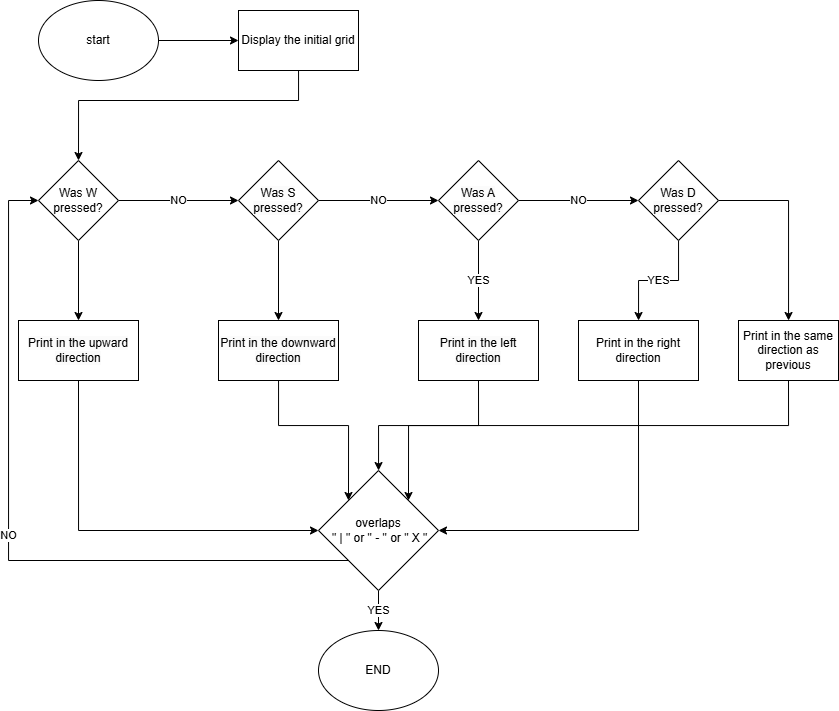

The diagram above was exported from draw.io. Its source (the exported page's mxGraphModel, read from the mxfile embedded in the PNG):
<mxGraphModel dx="1221" dy="506" grid="1" gridSize="10" guides="1" tooltips="1" connect="1" arrows="1" fold="1" page="1" pageScale="1" pageWidth="850" pageHeight="1100" math="0" shadow="0">
  <root>
    <mxCell id="0" />
    <mxCell id="1" parent="0" />
    <mxCell id="r77iXQaTGIFatfAkdO_Q-3" value="" style="edgeStyle=orthogonalEdgeStyle;rounded=0;orthogonalLoop=1;jettySize=auto;html=1;" edge="1" parent="1" source="r77iXQaTGIFatfAkdO_Q-1" target="r77iXQaTGIFatfAkdO_Q-2">
      <mxGeometry relative="1" as="geometry" />
    </mxCell>
    <mxCell id="r77iXQaTGIFatfAkdO_Q-1" value="start" style="ellipse;whiteSpace=wrap;html=1;" vertex="1" parent="1">
      <mxGeometry x="40" y="40" width="120" height="80" as="geometry" />
    </mxCell>
    <mxCell id="r77iXQaTGIFatfAkdO_Q-7" value="" style="edgeStyle=orthogonalEdgeStyle;rounded=0;orthogonalLoop=1;jettySize=auto;html=1;entryX=0.5;entryY=0;entryDx=0;entryDy=0;" edge="1" parent="1" source="r77iXQaTGIFatfAkdO_Q-2" target="r77iXQaTGIFatfAkdO_Q-6">
      <mxGeometry relative="1" as="geometry">
        <Array as="points">
          <mxPoint x="300" y="140" />
          <mxPoint x="80" y="140" />
        </Array>
      </mxGeometry>
    </mxCell>
    <mxCell id="r77iXQaTGIFatfAkdO_Q-2" value="Display the initial grid" style="whiteSpace=wrap;html=1;" vertex="1" parent="1">
      <mxGeometry x="240" y="50" width="120" height="60" as="geometry" />
    </mxCell>
    <mxCell id="r77iXQaTGIFatfAkdO_Q-9" value="NO" style="edgeStyle=orthogonalEdgeStyle;rounded=0;orthogonalLoop=1;jettySize=auto;html=1;" edge="1" parent="1" source="r77iXQaTGIFatfAkdO_Q-6" target="r77iXQaTGIFatfAkdO_Q-8">
      <mxGeometry relative="1" as="geometry" />
    </mxCell>
    <mxCell id="r77iXQaTGIFatfAkdO_Q-23" value="" style="edgeStyle=orthogonalEdgeStyle;rounded=0;orthogonalLoop=1;jettySize=auto;html=1;" edge="1" parent="1" source="r77iXQaTGIFatfAkdO_Q-6" target="r77iXQaTGIFatfAkdO_Q-22">
      <mxGeometry relative="1" as="geometry" />
    </mxCell>
    <mxCell id="r77iXQaTGIFatfAkdO_Q-6" value="Was W pressed?" style="rhombus;whiteSpace=wrap;html=1;" vertex="1" parent="1">
      <mxGeometry x="40" y="200" width="80" height="80" as="geometry" />
    </mxCell>
    <mxCell id="r77iXQaTGIFatfAkdO_Q-11" value="NO" style="edgeStyle=orthogonalEdgeStyle;rounded=0;orthogonalLoop=1;jettySize=auto;html=1;" edge="1" parent="1" source="r77iXQaTGIFatfAkdO_Q-8" target="r77iXQaTGIFatfAkdO_Q-10">
      <mxGeometry relative="1" as="geometry" />
    </mxCell>
    <mxCell id="r77iXQaTGIFatfAkdO_Q-21" value="" style="edgeStyle=orthogonalEdgeStyle;rounded=0;orthogonalLoop=1;jettySize=auto;html=1;" edge="1" parent="1" source="r77iXQaTGIFatfAkdO_Q-8" target="r77iXQaTGIFatfAkdO_Q-20">
      <mxGeometry relative="1" as="geometry" />
    </mxCell>
    <mxCell id="r77iXQaTGIFatfAkdO_Q-8" value="&lt;br&gt;&lt;span style=&quot;color: rgb(0, 0, 0); font-family: Helvetica; font-size: 12px; font-style: normal; font-variant-ligatures: normal; font-variant-caps: normal; font-weight: 400; letter-spacing: normal; orphans: 2; text-align: center; text-indent: 0px; text-transform: none; widows: 2; word-spacing: 0px; -webkit-text-stroke-width: 0px; white-space: normal; background-color: rgb(251, 251, 251); text-decoration-thickness: initial; text-decoration-style: initial; text-decoration-color: initial; float: none; display: inline !important;&quot;&gt;Was S pressed?&lt;/span&gt;&lt;div&gt;&lt;br/&gt;&lt;/div&gt;" style="rhombus;whiteSpace=wrap;html=1;" vertex="1" parent="1">
      <mxGeometry x="240" y="200" width="80" height="80" as="geometry" />
    </mxCell>
    <mxCell id="r77iXQaTGIFatfAkdO_Q-13" value="NO" style="edgeStyle=orthogonalEdgeStyle;rounded=0;orthogonalLoop=1;jettySize=auto;html=1;" edge="1" parent="1" source="r77iXQaTGIFatfAkdO_Q-10" target="r77iXQaTGIFatfAkdO_Q-12">
      <mxGeometry relative="1" as="geometry" />
    </mxCell>
    <mxCell id="r77iXQaTGIFatfAkdO_Q-19" value="YES" style="edgeStyle=orthogonalEdgeStyle;rounded=0;orthogonalLoop=1;jettySize=auto;html=1;" edge="1" parent="1" source="r77iXQaTGIFatfAkdO_Q-10" target="r77iXQaTGIFatfAkdO_Q-18">
      <mxGeometry relative="1" as="geometry" />
    </mxCell>
    <mxCell id="r77iXQaTGIFatfAkdO_Q-10" value="&lt;br&gt;&lt;span style=&quot;color: rgb(0, 0, 0); font-family: Helvetica; font-size: 12px; font-style: normal; font-variant-ligatures: normal; font-variant-caps: normal; font-weight: 400; letter-spacing: normal; orphans: 2; text-align: center; text-indent: 0px; text-transform: none; widows: 2; word-spacing: 0px; -webkit-text-stroke-width: 0px; white-space: normal; background-color: rgb(251, 251, 251); text-decoration-thickness: initial; text-decoration-style: initial; text-decoration-color: initial; float: none; display: inline !important;&quot;&gt;Was A pressed?&lt;/span&gt;&lt;div&gt;&lt;br/&gt;&lt;/div&gt;" style="rhombus;whiteSpace=wrap;html=1;" vertex="1" parent="1">
      <mxGeometry x="440" y="200" width="80" height="80" as="geometry" />
    </mxCell>
    <mxCell id="r77iXQaTGIFatfAkdO_Q-15" value="" style="edgeStyle=orthogonalEdgeStyle;rounded=0;orthogonalLoop=1;jettySize=auto;html=1;exitX=1;exitY=0.5;exitDx=0;exitDy=0;" edge="1" parent="1" source="r77iXQaTGIFatfAkdO_Q-12">
      <mxGeometry relative="1" as="geometry">
        <mxPoint x="730" y="239.9999999999999" as="sourcePoint" />
        <mxPoint x="790.0476190476188" y="360" as="targetPoint" />
        <Array as="points">
          <mxPoint x="790" y="240" />
        </Array>
      </mxGeometry>
    </mxCell>
    <mxCell id="r77iXQaTGIFatfAkdO_Q-17" value="YES" style="edgeStyle=orthogonalEdgeStyle;rounded=0;orthogonalLoop=1;jettySize=auto;html=1;" edge="1" parent="1" source="r77iXQaTGIFatfAkdO_Q-12" target="r77iXQaTGIFatfAkdO_Q-16">
      <mxGeometry relative="1" as="geometry" />
    </mxCell>
    <mxCell id="r77iXQaTGIFatfAkdO_Q-12" value="&lt;br&gt;&lt;span style=&quot;color: rgb(0, 0, 0); font-family: Helvetica; font-size: 12px; font-style: normal; font-variant-ligatures: normal; font-variant-caps: normal; font-weight: 400; letter-spacing: normal; orphans: 2; text-align: center; text-indent: 0px; text-transform: none; widows: 2; word-spacing: 0px; -webkit-text-stroke-width: 0px; white-space: normal; background-color: rgb(251, 251, 251); text-decoration-thickness: initial; text-decoration-style: initial; text-decoration-color: initial; float: none; display: inline !important;&quot;&gt;Was D pressed?&lt;/span&gt;&lt;div&gt;&lt;br/&gt;&lt;/div&gt;" style="rhombus;whiteSpace=wrap;html=1;" vertex="1" parent="1">
      <mxGeometry x="640" y="200" width="80" height="80" as="geometry" />
    </mxCell>
    <mxCell id="r77iXQaTGIFatfAkdO_Q-29" style="edgeStyle=orthogonalEdgeStyle;rounded=0;orthogonalLoop=1;jettySize=auto;html=1;exitX=0.5;exitY=1;exitDx=0;exitDy=0;" edge="1" parent="1" source="r77iXQaTGIFatfAkdO_Q-14" target="r77iXQaTGIFatfAkdO_Q-24">
      <mxGeometry relative="1" as="geometry" />
    </mxCell>
    <mxCell id="r77iXQaTGIFatfAkdO_Q-14" value="Print in the same direction as previous" style="whiteSpace=wrap;html=1;" vertex="1" parent="1">
      <mxGeometry x="740" y="360" width="100" height="60" as="geometry" />
    </mxCell>
    <mxCell id="r77iXQaTGIFatfAkdO_Q-28" style="edgeStyle=orthogonalEdgeStyle;rounded=0;orthogonalLoop=1;jettySize=auto;html=1;exitX=0.5;exitY=1;exitDx=0;exitDy=0;entryX=1;entryY=0.5;entryDx=0;entryDy=0;" edge="1" parent="1" source="r77iXQaTGIFatfAkdO_Q-16" target="r77iXQaTGIFatfAkdO_Q-24">
      <mxGeometry relative="1" as="geometry" />
    </mxCell>
    <mxCell id="r77iXQaTGIFatfAkdO_Q-16" value="Print in the right direction" style="whiteSpace=wrap;html=1;" vertex="1" parent="1">
      <mxGeometry x="580" y="360" width="120" height="60" as="geometry" />
    </mxCell>
    <mxCell id="r77iXQaTGIFatfAkdO_Q-26" style="edgeStyle=orthogonalEdgeStyle;rounded=0;orthogonalLoop=1;jettySize=auto;html=1;exitX=0.5;exitY=1;exitDx=0;exitDy=0;entryX=1;entryY=0;entryDx=0;entryDy=0;" edge="1" parent="1" source="r77iXQaTGIFatfAkdO_Q-18" target="r77iXQaTGIFatfAkdO_Q-24">
      <mxGeometry relative="1" as="geometry" />
    </mxCell>
    <mxCell id="r77iXQaTGIFatfAkdO_Q-18" value="&lt;br&gt;&lt;span style=&quot;color: rgb(0, 0, 0); font-family: Helvetica; font-size: 12px; font-style: normal; font-variant-ligatures: normal; font-variant-caps: normal; font-weight: 400; letter-spacing: normal; orphans: 2; text-align: center; text-indent: 0px; text-transform: none; widows: 2; word-spacing: 0px; -webkit-text-stroke-width: 0px; white-space: normal; background-color: rgb(251, 251, 251); text-decoration-thickness: initial; text-decoration-style: initial; text-decoration-color: initial; float: none; display: inline !important;&quot;&gt;Print in the left direction&lt;/span&gt;&lt;div&gt;&lt;br/&gt;&lt;/div&gt;" style="whiteSpace=wrap;html=1;" vertex="1" parent="1">
      <mxGeometry x="420" y="360" width="120" height="60" as="geometry" />
    </mxCell>
    <mxCell id="r77iXQaTGIFatfAkdO_Q-25" value="" style="edgeStyle=orthogonalEdgeStyle;rounded=0;orthogonalLoop=1;jettySize=auto;html=1;entryX=0;entryY=0;entryDx=0;entryDy=0;" edge="1" parent="1" source="r77iXQaTGIFatfAkdO_Q-20" target="r77iXQaTGIFatfAkdO_Q-24">
      <mxGeometry relative="1" as="geometry" />
    </mxCell>
    <mxCell id="r77iXQaTGIFatfAkdO_Q-20" value="&lt;br&gt;&lt;span style=&quot;color: rgb(0, 0, 0); font-family: Helvetica; font-size: 12px; font-style: normal; font-variant-ligatures: normal; font-variant-caps: normal; font-weight: 400; letter-spacing: normal; orphans: 2; text-align: center; text-indent: 0px; text-transform: none; widows: 2; word-spacing: 0px; -webkit-text-stroke-width: 0px; white-space: normal; background-color: rgb(251, 251, 251); text-decoration-thickness: initial; text-decoration-style: initial; text-decoration-color: initial; float: none; display: inline !important;&quot;&gt;Print in the downward direction&lt;/span&gt;&lt;div&gt;&lt;br/&gt;&lt;/div&gt;" style="whiteSpace=wrap;html=1;" vertex="1" parent="1">
      <mxGeometry x="220" y="360" width="120" height="60" as="geometry" />
    </mxCell>
    <mxCell id="r77iXQaTGIFatfAkdO_Q-27" style="edgeStyle=orthogonalEdgeStyle;rounded=0;orthogonalLoop=1;jettySize=auto;html=1;exitX=0.5;exitY=1;exitDx=0;exitDy=0;entryX=0;entryY=0.5;entryDx=0;entryDy=0;" edge="1" parent="1" source="r77iXQaTGIFatfAkdO_Q-22" target="r77iXQaTGIFatfAkdO_Q-24">
      <mxGeometry relative="1" as="geometry" />
    </mxCell>
    <mxCell id="r77iXQaTGIFatfAkdO_Q-22" value="&lt;br&gt;&lt;span style=&quot;color: rgb(0, 0, 0); font-family: Helvetica; font-size: 12px; font-style: normal; font-variant-ligatures: normal; font-variant-caps: normal; font-weight: 400; letter-spacing: normal; orphans: 2; text-align: center; text-indent: 0px; text-transform: none; widows: 2; word-spacing: 0px; -webkit-text-stroke-width: 0px; white-space: normal; background-color: rgb(251, 251, 251); text-decoration-thickness: initial; text-decoration-style: initial; text-decoration-color: initial; float: none; display: inline !important;&quot;&gt;Print in the upward direction&lt;/span&gt;&lt;div&gt;&lt;br/&gt;&lt;/div&gt;" style="whiteSpace=wrap;html=1;" vertex="1" parent="1">
      <mxGeometry x="20" y="360" width="120" height="60" as="geometry" />
    </mxCell>
    <mxCell id="r77iXQaTGIFatfAkdO_Q-35" value="YES" style="edgeStyle=orthogonalEdgeStyle;rounded=0;orthogonalLoop=1;jettySize=auto;html=1;" edge="1" parent="1" source="r77iXQaTGIFatfAkdO_Q-24" target="r77iXQaTGIFatfAkdO_Q-34">
      <mxGeometry relative="1" as="geometry" />
    </mxCell>
    <mxCell id="r77iXQaTGIFatfAkdO_Q-36" value="NO" style="edgeStyle=orthogonalEdgeStyle;rounded=0;orthogonalLoop=1;jettySize=auto;html=1;exitX=0;exitY=1;exitDx=0;exitDy=0;entryX=0;entryY=0.5;entryDx=0;entryDy=0;" edge="1" parent="1" source="r77iXQaTGIFatfAkdO_Q-24" target="r77iXQaTGIFatfAkdO_Q-6">
      <mxGeometry relative="1" as="geometry">
        <Array as="points">
          <mxPoint x="10" y="600" />
          <mxPoint x="10" y="240" />
        </Array>
      </mxGeometry>
    </mxCell>
    <mxCell id="r77iXQaTGIFatfAkdO_Q-24" value="overlaps&lt;div&gt;&amp;nbsp;&quot; | &quot; or &quot; - &quot; or &quot; X &quot;&lt;/div&gt;" style="rhombus;whiteSpace=wrap;html=1;" vertex="1" parent="1">
      <mxGeometry x="320" y="510" width="120" height="120" as="geometry" />
    </mxCell>
    <mxCell id="r77iXQaTGIFatfAkdO_Q-34" value="END" style="ellipse;whiteSpace=wrap;html=1;" vertex="1" parent="1">
      <mxGeometry x="320" y="670" width="120" height="80" as="geometry" />
    </mxCell>
  </root>
</mxGraphModel>